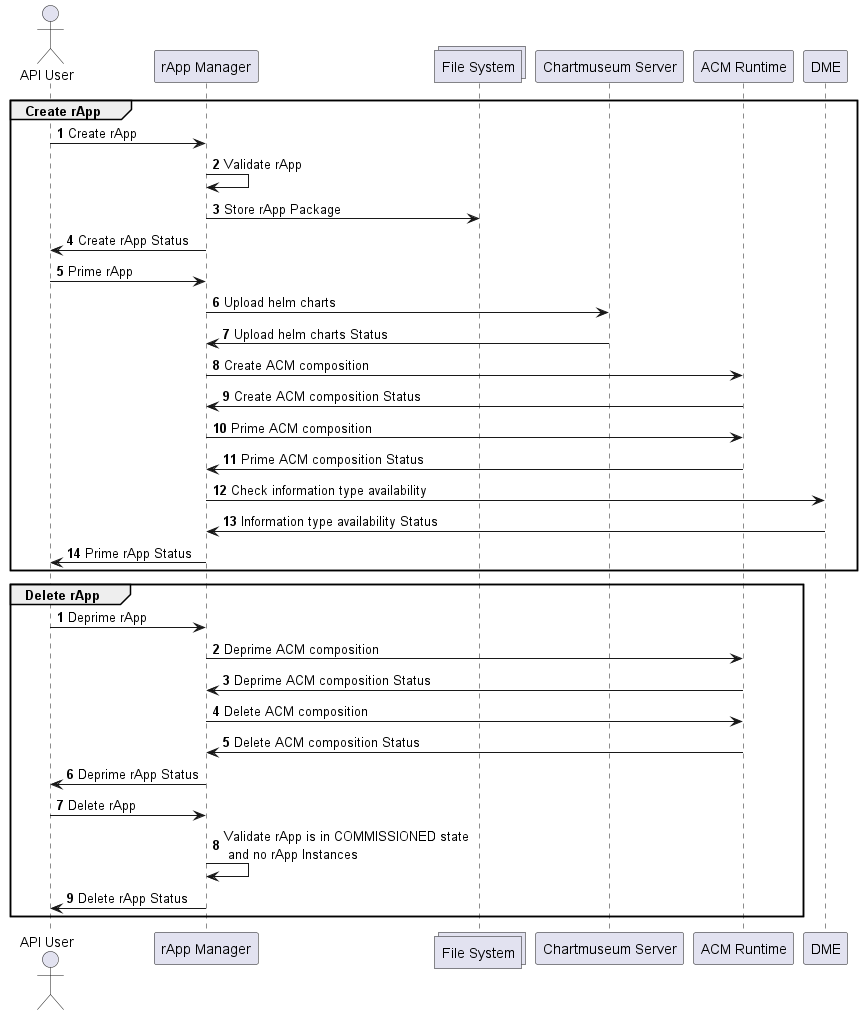

The diagram above was rendered by PlantUML. Its source (embedded in the PNG):
@startuml
autonumber

actor "API User"
participant "rApp Manager"
collections "File System"
participant "Chartmuseum Server"
participant "ACM Runtime"
participant "DME"

group Create rApp
"API User"->"rApp Manager": Create rApp
"rApp Manager"->"rApp Manager": Validate rApp
"rApp Manager"->"File System": Store rApp Package
"rApp Manager"->"API User": Create rApp Status
"API User"->"rApp Manager": Prime rApp
"rApp Manager"->"Chartmuseum Server": Upload helm charts
"Chartmuseum Server"->"rApp Manager": Upload helm charts Status
"rApp Manager"->"ACM Runtime": Create ACM composition
"ACM Runtime"->"rApp Manager": Create ACM composition Status
"rApp Manager"->"ACM Runtime": Prime ACM composition
"ACM Runtime"->"rApp Manager": Prime ACM composition Status
"rApp Manager"->"DME": Check information type availability
"DME"->"rApp Manager": Information type availability Status
"rApp Manager"->"API User": Prime rApp Status
end

autonumber
group Delete rApp
"API User"->"rApp Manager": Deprime rApp
"rApp Manager"->"ACM Runtime": Deprime ACM composition
"ACM Runtime"->"rApp Manager": Deprime ACM composition Status
"rApp Manager"->"ACM Runtime": Delete ACM composition
"ACM Runtime"->"rApp Manager": Delete ACM composition Status
"rApp Manager"->"API User": Deprime rApp Status
"API User"->"rApp Manager": Delete rApp
"rApp Manager"->"rApp Manager": Validate rApp is in COMMISSIONED state \n and no rApp Instances
"rApp Manager"->"API User": Delete rApp Status

end


@enduml